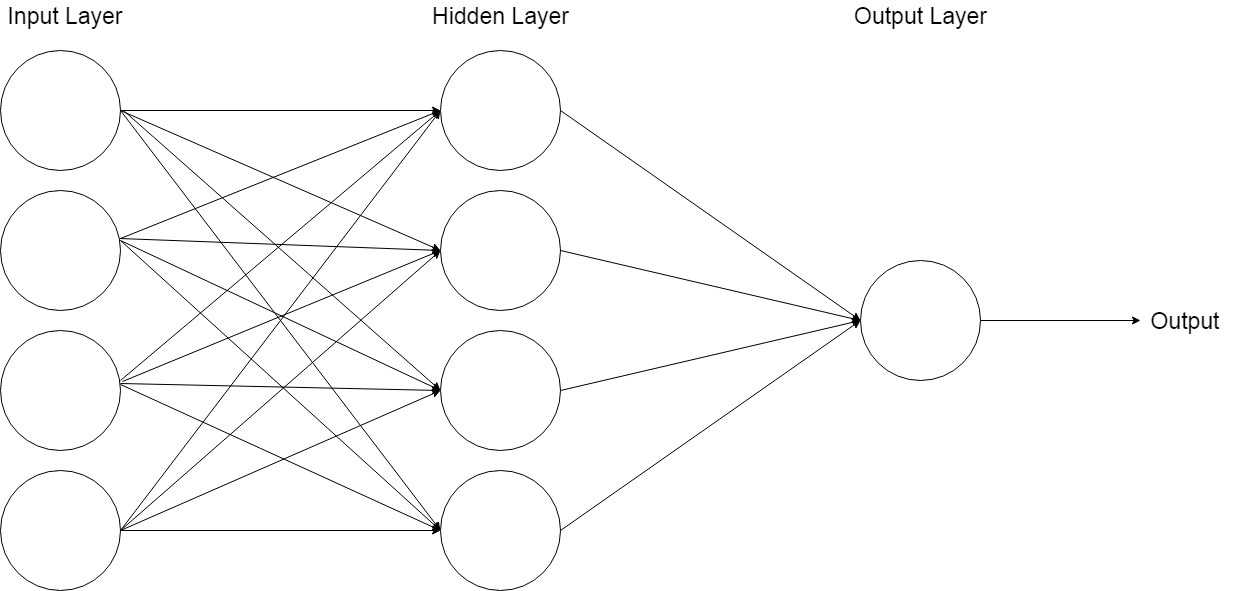

The diagram above was exported from draw.io. Its source (the exported page's mxGraphModel, read from the mxfile embedded in the PNG):
<mxGraphModel dx="1418" dy="863" grid="1" gridSize="10" guides="1" tooltips="1" connect="1" arrows="1" fold="1" page="1" pageScale="1" pageWidth="1400" pageHeight="850" math="0" shadow="0">
  <root>
    <mxCell id="0" />
    <mxCell id="1" parent="0" />
    <mxCell id="yE2Ua3zo-NeVjmT3-LAr-20" style="edgeStyle=orthogonalEdgeStyle;rounded=0;orthogonalLoop=1;jettySize=auto;html=1;exitX=1;exitY=0.5;exitDx=0;exitDy=0;entryX=0;entryY=0.5;entryDx=0;entryDy=0;" edge="1" parent="1" source="yE2Ua3zo-NeVjmT3-LAr-7" target="yE2Ua3zo-NeVjmT3-LAr-15">
      <mxGeometry relative="1" as="geometry" />
    </mxCell>
    <mxCell id="yE2Ua3zo-NeVjmT3-LAr-7" value="" style="ellipse;whiteSpace=wrap;html=1;aspect=fixed;" vertex="1" parent="1">
      <mxGeometry x="30" y="80" width="120" height="120" as="geometry" />
    </mxCell>
    <mxCell id="yE2Ua3zo-NeVjmT3-LAr-8" value="" style="ellipse;whiteSpace=wrap;html=1;aspect=fixed;" vertex="1" parent="1">
      <mxGeometry x="30" y="220" width="120" height="120" as="geometry" />
    </mxCell>
    <mxCell id="yE2Ua3zo-NeVjmT3-LAr-9" value="" style="ellipse;whiteSpace=wrap;html=1;aspect=fixed;" vertex="1" parent="1">
      <mxGeometry x="30" y="360" width="120" height="120" as="geometry" />
    </mxCell>
    <mxCell id="yE2Ua3zo-NeVjmT3-LAr-10" value="" style="ellipse;whiteSpace=wrap;html=1;aspect=fixed;" vertex="1" parent="1">
      <mxGeometry x="30" y="500" width="120" height="120" as="geometry" />
    </mxCell>
    <mxCell id="yE2Ua3zo-NeVjmT3-LAr-15" value="" style="ellipse;whiteSpace=wrap;html=1;aspect=fixed;" vertex="1" parent="1">
      <mxGeometry x="470" y="80" width="120" height="120" as="geometry" />
    </mxCell>
    <mxCell id="yE2Ua3zo-NeVjmT3-LAr-16" value="" style="ellipse;whiteSpace=wrap;html=1;aspect=fixed;" vertex="1" parent="1">
      <mxGeometry x="470" y="220" width="120" height="120" as="geometry" />
    </mxCell>
    <mxCell id="yE2Ua3zo-NeVjmT3-LAr-17" value="" style="ellipse;whiteSpace=wrap;html=1;aspect=fixed;" vertex="1" parent="1">
      <mxGeometry x="470" y="360" width="120" height="120" as="geometry" />
    </mxCell>
    <mxCell id="yE2Ua3zo-NeVjmT3-LAr-18" value="" style="ellipse;whiteSpace=wrap;html=1;aspect=fixed;" vertex="1" parent="1">
      <mxGeometry x="470" y="500" width="120" height="120" as="geometry" />
    </mxCell>
    <mxCell id="yE2Ua3zo-NeVjmT3-LAr-19" value="" style="ellipse;whiteSpace=wrap;html=1;aspect=fixed;" vertex="1" parent="1">
      <mxGeometry x="890" y="290" width="120" height="120" as="geometry" />
    </mxCell>
    <mxCell id="yE2Ua3zo-NeVjmT3-LAr-21" value="" style="endArrow=classic;html=1;entryX=0;entryY=0.5;entryDx=0;entryDy=0;" edge="1" parent="1" target="yE2Ua3zo-NeVjmT3-LAr-15">
      <mxGeometry width="50" height="50" relative="1" as="geometry">
        <mxPoint x="150" y="268" as="sourcePoint" />
        <mxPoint x="470" y="149" as="targetPoint" />
      </mxGeometry>
    </mxCell>
    <mxCell id="yE2Ua3zo-NeVjmT3-LAr-22" value="" style="endArrow=classic;html=1;entryX=0;entryY=0.5;entryDx=0;entryDy=0;exitX=1;exitY=0.5;exitDx=0;exitDy=0;" edge="1" parent="1" source="yE2Ua3zo-NeVjmT3-LAr-10" target="yE2Ua3zo-NeVjmT3-LAr-15">
      <mxGeometry width="50" height="50" relative="1" as="geometry">
        <mxPoint x="30" y="690" as="sourcePoint" />
        <mxPoint x="80" y="640" as="targetPoint" />
      </mxGeometry>
    </mxCell>
    <mxCell id="yE2Ua3zo-NeVjmT3-LAr-23" value="" style="endArrow=classic;html=1;exitX=1;exitY=0.5;exitDx=0;exitDy=0;entryX=0;entryY=0.5;entryDx=0;entryDy=0;" edge="1" parent="1" source="yE2Ua3zo-NeVjmT3-LAr-7" target="yE2Ua3zo-NeVjmT3-LAr-16">
      <mxGeometry width="50" height="50" relative="1" as="geometry">
        <mxPoint x="160" y="190" as="sourcePoint" />
        <mxPoint x="210" y="140" as="targetPoint" />
      </mxGeometry>
    </mxCell>
    <mxCell id="yE2Ua3zo-NeVjmT3-LAr-24" value="" style="endArrow=classic;html=1;entryX=0;entryY=0.5;entryDx=0;entryDy=0;" edge="1" parent="1" target="yE2Ua3zo-NeVjmT3-LAr-17">
      <mxGeometry width="50" height="50" relative="1" as="geometry">
        <mxPoint x="153" y="140" as="sourcePoint" />
        <mxPoint x="466" y="420" as="targetPoint" />
      </mxGeometry>
    </mxCell>
    <mxCell id="yE2Ua3zo-NeVjmT3-LAr-25" value="" style="endArrow=classic;html=1;exitX=1;exitY=0.5;exitDx=0;exitDy=0;entryX=0;entryY=0.5;entryDx=0;entryDy=0;" edge="1" parent="1" source="yE2Ua3zo-NeVjmT3-LAr-7" target="yE2Ua3zo-NeVjmT3-LAr-18">
      <mxGeometry width="50" height="50" relative="1" as="geometry">
        <mxPoint x="151" y="150" as="sourcePoint" />
        <mxPoint x="460" y="500" as="targetPoint" />
      </mxGeometry>
    </mxCell>
    <mxCell id="yE2Ua3zo-NeVjmT3-LAr-26" value="" style="endArrow=classic;html=1;exitX=0.992;exitY=0.4;exitDx=0;exitDy=0;exitPerimeter=0;" edge="1" parent="1" source="yE2Ua3zo-NeVjmT3-LAr-8">
      <mxGeometry width="50" height="50" relative="1" as="geometry">
        <mxPoint x="30" y="690" as="sourcePoint" />
        <mxPoint x="470" y="280" as="targetPoint" />
      </mxGeometry>
    </mxCell>
    <mxCell id="yE2Ua3zo-NeVjmT3-LAr-27" value="" style="endArrow=classic;html=1;entryX=0;entryY=0.5;entryDx=0;entryDy=0;exitX=1.017;exitY=0.425;exitDx=0;exitDy=0;exitPerimeter=0;" edge="1" parent="1" source="yE2Ua3zo-NeVjmT3-LAr-9" target="yE2Ua3zo-NeVjmT3-LAr-16">
      <mxGeometry width="50" height="50" relative="1" as="geometry">
        <mxPoint x="150" y="413" as="sourcePoint" />
        <mxPoint x="80" y="640" as="targetPoint" />
      </mxGeometry>
    </mxCell>
    <mxCell id="yE2Ua3zo-NeVjmT3-LAr-28" value="" style="endArrow=classic;html=1;" edge="1" parent="1">
      <mxGeometry width="50" height="50" relative="1" as="geometry">
        <mxPoint x="150" y="270" as="sourcePoint" />
        <mxPoint x="470" y="420" as="targetPoint" />
      </mxGeometry>
    </mxCell>
    <mxCell id="yE2Ua3zo-NeVjmT3-LAr-29" value="" style="endArrow=classic;html=1;" edge="1" parent="1">
      <mxGeometry width="50" height="50" relative="1" as="geometry">
        <mxPoint x="150" y="270" as="sourcePoint" />
        <mxPoint x="470" y="560" as="targetPoint" />
      </mxGeometry>
    </mxCell>
    <mxCell id="yE2Ua3zo-NeVjmT3-LAr-30" value="" style="endArrow=classic;html=1;" edge="1" parent="1">
      <mxGeometry width="50" height="50" relative="1" as="geometry">
        <mxPoint x="150" y="410" as="sourcePoint" />
        <mxPoint x="470" y="140" as="targetPoint" />
      </mxGeometry>
    </mxCell>
    <mxCell id="yE2Ua3zo-NeVjmT3-LAr-31" value="" style="endArrow=classic;html=1;" edge="1" parent="1">
      <mxGeometry width="50" height="50" relative="1" as="geometry">
        <mxPoint x="150" y="413" as="sourcePoint" />
        <mxPoint x="470" y="420" as="targetPoint" />
      </mxGeometry>
    </mxCell>
    <mxCell id="yE2Ua3zo-NeVjmT3-LAr-32" value="" style="endArrow=classic;html=1;exitX=1;exitY=0.45;exitDx=0;exitDy=0;exitPerimeter=0;" edge="1" parent="1" source="yE2Ua3zo-NeVjmT3-LAr-9">
      <mxGeometry width="50" height="50" relative="1" as="geometry">
        <mxPoint x="152" y="420" as="sourcePoint" />
        <mxPoint x="470" y="560" as="targetPoint" />
      </mxGeometry>
    </mxCell>
    <mxCell id="yE2Ua3zo-NeVjmT3-LAr-33" value="" style="endArrow=classic;html=1;exitX=1;exitY=0.5;exitDx=0;exitDy=0;" edge="1" parent="1" source="yE2Ua3zo-NeVjmT3-LAr-10">
      <mxGeometry width="50" height="50" relative="1" as="geometry">
        <mxPoint x="190" y="600" as="sourcePoint" />
        <mxPoint x="470" y="560" as="targetPoint" />
      </mxGeometry>
    </mxCell>
    <mxCell id="yE2Ua3zo-NeVjmT3-LAr-34" value="" style="endArrow=classic;html=1;exitX=1;exitY=0.5;exitDx=0;exitDy=0;" edge="1" parent="1" source="yE2Ua3zo-NeVjmT3-LAr-10">
      <mxGeometry width="50" height="50" relative="1" as="geometry">
        <mxPoint x="30" y="690" as="sourcePoint" />
        <mxPoint x="470" y="420" as="targetPoint" />
      </mxGeometry>
    </mxCell>
    <mxCell id="yE2Ua3zo-NeVjmT3-LAr-35" value="" style="endArrow=classic;html=1;exitX=1;exitY=0.5;exitDx=0;exitDy=0;" edge="1" parent="1" source="yE2Ua3zo-NeVjmT3-LAr-10">
      <mxGeometry width="50" height="50" relative="1" as="geometry">
        <mxPoint x="30" y="690" as="sourcePoint" />
        <mxPoint x="470" y="280" as="targetPoint" />
      </mxGeometry>
    </mxCell>
    <mxCell id="yE2Ua3zo-NeVjmT3-LAr-36" value="" style="endArrow=classic;html=1;exitX=1;exitY=0.5;exitDx=0;exitDy=0;entryX=0;entryY=0.5;entryDx=0;entryDy=0;" edge="1" parent="1" source="yE2Ua3zo-NeVjmT3-LAr-15" target="yE2Ua3zo-NeVjmT3-LAr-19">
      <mxGeometry width="50" height="50" relative="1" as="geometry">
        <mxPoint x="30" y="690" as="sourcePoint" />
        <mxPoint x="80" y="640" as="targetPoint" />
      </mxGeometry>
    </mxCell>
    <mxCell id="yE2Ua3zo-NeVjmT3-LAr-37" value="" style="endArrow=classic;html=1;exitX=1;exitY=0.5;exitDx=0;exitDy=0;" edge="1" parent="1" source="yE2Ua3zo-NeVjmT3-LAr-16">
      <mxGeometry width="50" height="50" relative="1" as="geometry">
        <mxPoint x="30" y="690" as="sourcePoint" />
        <mxPoint x="890" y="350" as="targetPoint" />
      </mxGeometry>
    </mxCell>
    <mxCell id="yE2Ua3zo-NeVjmT3-LAr-38" value="" style="endArrow=classic;html=1;exitX=1;exitY=0.5;exitDx=0;exitDy=0;entryX=0;entryY=0.5;entryDx=0;entryDy=0;" edge="1" parent="1" source="yE2Ua3zo-NeVjmT3-LAr-17" target="yE2Ua3zo-NeVjmT3-LAr-19">
      <mxGeometry width="50" height="50" relative="1" as="geometry">
        <mxPoint x="30" y="690" as="sourcePoint" />
        <mxPoint x="80" y="640" as="targetPoint" />
      </mxGeometry>
    </mxCell>
    <mxCell id="yE2Ua3zo-NeVjmT3-LAr-39" value="" style="endArrow=classic;html=1;exitX=1;exitY=0.5;exitDx=0;exitDy=0;entryX=0;entryY=0.5;entryDx=0;entryDy=0;" edge="1" parent="1" source="yE2Ua3zo-NeVjmT3-LAr-18" target="yE2Ua3zo-NeVjmT3-LAr-19">
      <mxGeometry width="50" height="50" relative="1" as="geometry">
        <mxPoint x="30" y="690" as="sourcePoint" />
        <mxPoint x="80" y="640" as="targetPoint" />
      </mxGeometry>
    </mxCell>
    <mxCell id="yE2Ua3zo-NeVjmT3-LAr-40" value="" style="endArrow=classic;html=1;exitX=1;exitY=0.5;exitDx=0;exitDy=0;" edge="1" parent="1" source="yE2Ua3zo-NeVjmT3-LAr-19">
      <mxGeometry width="50" height="50" relative="1" as="geometry">
        <mxPoint x="30" y="690" as="sourcePoint" />
        <mxPoint x="1170" y="350" as="targetPoint" />
      </mxGeometry>
    </mxCell>
    <mxCell id="yE2Ua3zo-NeVjmT3-LAr-41" value="&lt;font style=&quot;font-size: 23px&quot;&gt;Input Layer&lt;/font&gt;" style="text;html=1;strokeColor=none;fillColor=none;align=center;verticalAlign=middle;whiteSpace=wrap;rounded=0;" vertex="1" parent="1">
      <mxGeometry x="30" y="30" width="130" height="30" as="geometry" />
    </mxCell>
    <mxCell id="yE2Ua3zo-NeVjmT3-LAr-42" value="&lt;font style=&quot;font-size: 23px&quot;&gt;Hidden Layer&lt;/font&gt;" style="text;html=1;strokeColor=none;fillColor=none;align=center;verticalAlign=middle;whiteSpace=wrap;rounded=0;" vertex="1" parent="1">
      <mxGeometry x="457.5" y="30" width="145" height="30" as="geometry" />
    </mxCell>
    <mxCell id="yE2Ua3zo-NeVjmT3-LAr-45" value="&lt;font style=&quot;font-size: 23px&quot;&gt;Output Layer&lt;/font&gt;" style="text;html=1;strokeColor=none;fillColor=none;align=center;verticalAlign=middle;whiteSpace=wrap;rounded=0;" vertex="1" parent="1">
      <mxGeometry x="877.5" y="30" width="145" height="30" as="geometry" />
    </mxCell>
    <mxCell id="yE2Ua3zo-NeVjmT3-LAr-47" value="&lt;font style=&quot;font-size: 23px&quot;&gt;Output&lt;br&gt;&lt;/font&gt;" style="text;html=1;strokeColor=none;fillColor=none;align=center;verticalAlign=middle;whiteSpace=wrap;rounded=0;" vertex="1" parent="1">
      <mxGeometry x="1150" y="335" width="130" height="30" as="geometry" />
    </mxCell>
  </root>
</mxGraphModel>